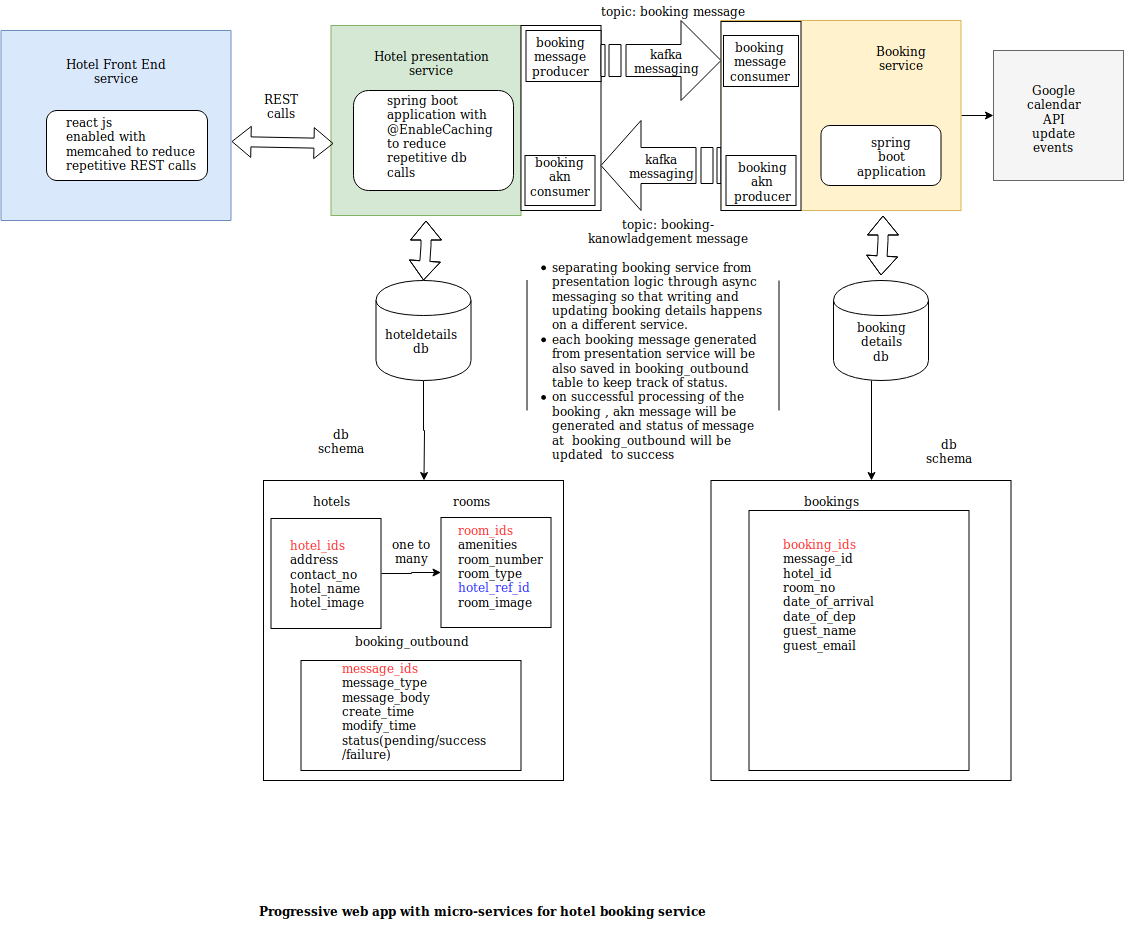

The diagram above was exported from draw.io. Its source (the exported page's mxGraphModel, read from the mxfile embedded in the PNG):
<mxGraphModel dx="840" dy="466" grid="1" gridSize="10" guides="1" tooltips="1" connect="1" arrows="1" fold="1" page="1" pageScale="1" pageWidth="1700" pageHeight="1100" math="0" shadow="0">
  <root>
    <mxCell id="0" />
    <mxCell id="1" parent="0" />
    <mxCell id="Zh8rdOwnBUmFdZTjrHBx-2" value="Text" style="text;html=1;strokeColor=none;fillColor=none;align=center;verticalAlign=middle;whiteSpace=wrap;rounded=0;" vertex="1" parent="1">
      <mxGeometry x="107.5" y="180" width="40" height="20" as="geometry" />
    </mxCell>
    <mxCell id="Zh8rdOwnBUmFdZTjrHBx-3" value="Text" style="text;html=1;strokeColor=none;fillColor=none;align=center;verticalAlign=middle;whiteSpace=wrap;rounded=0;" vertex="1" parent="1">
      <mxGeometry x="107.5" y="220" width="40" height="20" as="geometry" />
    </mxCell>
    <mxCell id="Zh8rdOwnBUmFdZTjrHBx-5" value="" style="verticalLabelPosition=bottom;verticalAlign=top;html=1;shape=mxgraph.basic.rect;fillColor=#dae8fc;fillColor2=none;strokeColor=#6c8ebf;strokeWidth=1;size=20;indent=5;" vertex="1" parent="1">
      <mxGeometry x="57.5" y="100" width="230" height="190" as="geometry" />
    </mxCell>
    <mxCell id="Zh8rdOwnBUmFdZTjrHBx-7" value="Hotel Front End service" style="text;html=1;strokeColor=none;fillColor=none;align=center;verticalAlign=middle;whiteSpace=wrap;rounded=0;" vertex="1" parent="1">
      <mxGeometry x="102.5" y="110" width="140" height="60" as="geometry" />
    </mxCell>
    <mxCell id="Zh8rdOwnBUmFdZTjrHBx-8" value="" style="rounded=1;whiteSpace=wrap;html=1;" vertex="1" parent="1">
      <mxGeometry x="103" y="180" width="161" height="70" as="geometry" />
    </mxCell>
    <mxCell id="Zh8rdOwnBUmFdZTjrHBx-9" value="&lt;div align=&quot;left&quot;&gt;react js&lt;/div&gt;&lt;div align=&quot;left&quot;&gt;enabled with memcahed to reduce repetitive REST calls &lt;br&gt;&lt;/div&gt;&lt;div align=&quot;left&quot;&gt;&lt;br&gt;&lt;/div&gt;" style="text;html=1;strokeColor=none;fillColor=none;align=center;verticalAlign=middle;whiteSpace=wrap;rounded=0;" vertex="1" parent="1">
      <mxGeometry x="122" y="195" width="140" height="50" as="geometry" />
    </mxCell>
    <mxCell id="Zh8rdOwnBUmFdZTjrHBx-10" value="" style="whiteSpace=wrap;html=1;aspect=fixed;fillColor=#d5e8d4;strokeColor=#82b366;" vertex="1" parent="1">
      <mxGeometry x="387.5" y="95" width="190" height="190" as="geometry" />
    </mxCell>
    <mxCell id="Zh8rdOwnBUmFdZTjrHBx-11" value="Hotel presentation service" style="text;html=1;strokeColor=none;fillColor=none;align=center;verticalAlign=middle;whiteSpace=wrap;rounded=0;" vertex="1" parent="1">
      <mxGeometry x="427.5" y="105" width="120" height="55" as="geometry" />
    </mxCell>
    <mxCell id="Zh8rdOwnBUmFdZTjrHBx-12" value="" style="rounded=1;whiteSpace=wrap;html=1;" vertex="1" parent="1">
      <mxGeometry x="410" y="160" width="160" height="100" as="geometry" />
    </mxCell>
    <mxCell id="Zh8rdOwnBUmFdZTjrHBx-13" value="&lt;div align=&quot;left&quot;&gt;spring boot application with &lt;span&gt;@EnableCaching to reduce repetitive db calls&lt;br&gt;&lt;/span&gt;&lt;/div&gt;" style="text;html=1;strokeColor=none;fillColor=none;align=center;verticalAlign=middle;whiteSpace=wrap;rounded=0;" vertex="1" parent="1">
      <mxGeometry x="442.5" y="190" width="110" height="30" as="geometry" />
    </mxCell>
    <mxCell id="Zh8rdOwnBUmFdZTjrHBx-60" style="edgeStyle=orthogonalEdgeStyle;rounded=0;orthogonalLoop=1;jettySize=auto;html=1;exitX=0.5;exitY=1;exitDx=0;exitDy=0;" edge="1" parent="1" source="Zh8rdOwnBUmFdZTjrHBx-14">
      <mxGeometry relative="1" as="geometry">
        <mxPoint x="480.5" y="550" as="targetPoint" />
      </mxGeometry>
    </mxCell>
    <mxCell id="Zh8rdOwnBUmFdZTjrHBx-14" value="" style="shape=cylinder;whiteSpace=wrap;html=1;boundedLbl=1;backgroundOutline=1;" vertex="1" parent="1">
      <mxGeometry x="432.5" y="350" width="95" height="100" as="geometry" />
    </mxCell>
    <mxCell id="Zh8rdOwnBUmFdZTjrHBx-15" value="hoteldetails db" style="text;html=1;strokeColor=none;fillColor=none;align=center;verticalAlign=middle;whiteSpace=wrap;rounded=0;" vertex="1" parent="1">
      <mxGeometry x="457.5" y="400" width="40" height="20" as="geometry" />
    </mxCell>
    <mxCell id="Zh8rdOwnBUmFdZTjrHBx-17" value="" style="shape=flexArrow;endArrow=classic;startArrow=classic;html=1;exitX=0.5;exitY=0;exitDx=0;exitDy=0;" edge="1" parent="1" source="Zh8rdOwnBUmFdZTjrHBx-14">
      <mxGeometry width="50" height="50" relative="1" as="geometry">
        <mxPoint x="452.5" y="345" as="sourcePoint" />
        <mxPoint x="482.5" y="290" as="targetPoint" />
        <Array as="points">
          <mxPoint x="482.5" y="315" />
        </Array>
      </mxGeometry>
    </mxCell>
    <mxCell id="Zh8rdOwnBUmFdZTjrHBx-19" value="" style="shape=flexArrow;endArrow=classic;startArrow=classic;html=1;exitX=1.004;exitY=0.584;exitDx=0;exitDy=0;exitPerimeter=0;entryX=0.011;entryY=0.621;entryDx=0;entryDy=0;entryPerimeter=0;" edge="1" parent="1" source="Zh8rdOwnBUmFdZTjrHBx-5" target="Zh8rdOwnBUmFdZTjrHBx-10">
      <mxGeometry width="50" height="50" relative="1" as="geometry">
        <mxPoint x="312.5" y="210" as="sourcePoint" />
        <mxPoint x="377.5" y="210" as="targetPoint" />
      </mxGeometry>
    </mxCell>
    <mxCell id="Zh8rdOwnBUmFdZTjrHBx-20" value="REST calls" style="text;html=1;strokeColor=none;fillColor=none;align=center;verticalAlign=middle;whiteSpace=wrap;rounded=0;" vertex="1" parent="1">
      <mxGeometry x="317.5" y="165" width="40" height="20" as="geometry" />
    </mxCell>
    <mxCell id="Zh8rdOwnBUmFdZTjrHBx-23" value="" style="rounded=0;whiteSpace=wrap;html=1;direction=south;" vertex="1" parent="1">
      <mxGeometry x="577.5" y="95" width="80" height="185" as="geometry" />
    </mxCell>
    <mxCell id="Zh8rdOwnBUmFdZTjrHBx-24" value="" style="rounded=0;whiteSpace=wrap;html=1;" vertex="1" parent="1">
      <mxGeometry x="582.5" y="100" width="75" height="51" as="geometry" />
    </mxCell>
    <mxCell id="Zh8rdOwnBUmFdZTjrHBx-26" value="booking message producer" style="text;html=1;strokeColor=none;fillColor=none;align=center;verticalAlign=middle;whiteSpace=wrap;rounded=0;" vertex="1" parent="1">
      <mxGeometry x="597.5" y="117.5" width="38" height="16" as="geometry" />
    </mxCell>
    <mxCell id="Zh8rdOwnBUmFdZTjrHBx-30" value="" style="rounded=0;whiteSpace=wrap;html=1;" vertex="1" parent="1">
      <mxGeometry x="581.5" y="225" width="70" height="50" as="geometry" />
    </mxCell>
    <mxCell id="Zh8rdOwnBUmFdZTjrHBx-32" value="" style="html=1;shadow=0;dashed=0;align=center;verticalAlign=middle;shape=mxgraph.arrows2.stripedArrow;dy=0.6;dx=40;notch=25;" vertex="1" parent="1">
      <mxGeometry x="657.5" y="90" width="120" height="80" as="geometry" />
    </mxCell>
    <mxCell id="Zh8rdOwnBUmFdZTjrHBx-94" style="edgeStyle=orthogonalEdgeStyle;rounded=0;orthogonalLoop=1;jettySize=auto;html=1;exitX=1;exitY=0.5;exitDx=0;exitDy=0;" edge="1" parent="1" source="Zh8rdOwnBUmFdZTjrHBx-33" target="Zh8rdOwnBUmFdZTjrHBx-95">
      <mxGeometry relative="1" as="geometry">
        <mxPoint x="1110" y="185" as="targetPoint" />
      </mxGeometry>
    </mxCell>
    <mxCell id="Zh8rdOwnBUmFdZTjrHBx-33" value="" style="rounded=0;whiteSpace=wrap;html=1;fillColor=#fff2cc;strokeColor=#d6b656;" vertex="1" parent="1">
      <mxGeometry x="777.5" y="90" width="240" height="190" as="geometry" />
    </mxCell>
    <mxCell id="Zh8rdOwnBUmFdZTjrHBx-34" value="" style="html=1;shadow=0;dashed=0;align=center;verticalAlign=middle;shape=mxgraph.arrows2.stripedArrow;dy=0.6;dx=40;notch=25;direction=west;" vertex="1" parent="1">
      <mxGeometry x="657.5" y="190" width="120" height="90" as="geometry" />
    </mxCell>
    <mxCell id="Zh8rdOwnBUmFdZTjrHBx-35" value="booking akn consumer" style="text;html=1;strokeColor=none;fillColor=none;align=center;verticalAlign=middle;whiteSpace=wrap;rounded=0;" vertex="1" parent="1">
      <mxGeometry x="596.5" y="235" width="40" height="20" as="geometry" />
    </mxCell>
    <mxCell id="Zh8rdOwnBUmFdZTjrHBx-37" value="Booking service" style="text;html=1;strokeColor=none;fillColor=none;align=center;verticalAlign=middle;whiteSpace=wrap;rounded=0;" vertex="1" parent="1">
      <mxGeometry x="937.5" y="117.5" width="40" height="20" as="geometry" />
    </mxCell>
    <mxCell id="Zh8rdOwnBUmFdZTjrHBx-40" value="" style="rounded=0;whiteSpace=wrap;html=1;direction=south;" vertex="1" parent="1">
      <mxGeometry x="777.5" y="91" width="80" height="189" as="geometry" />
    </mxCell>
    <mxCell id="Zh8rdOwnBUmFdZTjrHBx-41" value="" style="rounded=0;whiteSpace=wrap;html=1;" vertex="1" parent="1">
      <mxGeometry x="780" y="105" width="75" height="51" as="geometry" />
    </mxCell>
    <mxCell id="Zh8rdOwnBUmFdZTjrHBx-42" value="booking message consumer" style="text;html=1;strokeColor=none;fillColor=none;align=center;verticalAlign=middle;whiteSpace=wrap;rounded=0;" vertex="1" parent="1">
      <mxGeometry x="797.5" y="122.5" width="38" height="16" as="geometry" />
    </mxCell>
    <mxCell id="Zh8rdOwnBUmFdZTjrHBx-43" value="" style="rounded=0;whiteSpace=wrap;html=1;" vertex="1" parent="1">
      <mxGeometry x="782.5" y="225" width="70" height="50" as="geometry" />
    </mxCell>
    <mxCell id="Zh8rdOwnBUmFdZTjrHBx-44" value="booking akn producer" style="text;html=1;strokeColor=none;fillColor=none;align=center;verticalAlign=middle;whiteSpace=wrap;rounded=0;" vertex="1" parent="1">
      <mxGeometry x="798.5" y="240" width="40" height="20" as="geometry" />
    </mxCell>
    <mxCell id="Zh8rdOwnBUmFdZTjrHBx-45" value="" style="rounded=1;whiteSpace=wrap;html=1;" vertex="1" parent="1">
      <mxGeometry x="877.5" y="195" width="120" height="60" as="geometry" />
    </mxCell>
    <mxCell id="Zh8rdOwnBUmFdZTjrHBx-46" value="spring boot application" style="text;html=1;strokeColor=none;fillColor=none;align=center;verticalAlign=middle;whiteSpace=wrap;rounded=0;" vertex="1" parent="1">
      <mxGeometry x="917.5" y="210" width="60" height="30" as="geometry" />
    </mxCell>
    <mxCell id="Zh8rdOwnBUmFdZTjrHBx-47" value="" style="shape=cylinder;whiteSpace=wrap;html=1;boundedLbl=1;backgroundOutline=1;" vertex="1" parent="1">
      <mxGeometry x="890" y="350" width="95" height="100" as="geometry" />
    </mxCell>
    <mxCell id="Zh8rdOwnBUmFdZTjrHBx-48" value="booking details db" style="text;html=1;strokeColor=none;fillColor=none;align=center;verticalAlign=middle;whiteSpace=wrap;rounded=0;" vertex="1" parent="1">
      <mxGeometry x="917.5" y="400" width="40" height="20" as="geometry" />
    </mxCell>
    <mxCell id="Zh8rdOwnBUmFdZTjrHBx-49" value="" style="shape=flexArrow;endArrow=classic;startArrow=classic;html=1;exitX=0.5;exitY=0;exitDx=0;exitDy=0;" edge="1" parent="1">
      <mxGeometry width="50" height="50" relative="1" as="geometry">
        <mxPoint x="937.5" y="345" as="sourcePoint" />
        <mxPoint x="939.5" y="285" as="targetPoint" />
        <Array as="points">
          <mxPoint x="939.5" y="310" />
        </Array>
      </mxGeometry>
    </mxCell>
    <mxCell id="Zh8rdOwnBUmFdZTjrHBx-50" value="kafka messaging" style="text;html=1;strokeColor=none;fillColor=none;align=center;verticalAlign=middle;whiteSpace=wrap;rounded=0;" vertex="1" parent="1">
      <mxGeometry x="687.5" y="120" width="70" height="20" as="geometry" />
    </mxCell>
    <mxCell id="Zh8rdOwnBUmFdZTjrHBx-54" value="kafka messaging" style="text;html=1;strokeColor=none;fillColor=none;align=center;verticalAlign=middle;whiteSpace=wrap;rounded=0;" vertex="1" parent="1">
      <mxGeometry x="682.5" y="225" width="70" height="20" as="geometry" />
    </mxCell>
    <mxCell id="Zh8rdOwnBUmFdZTjrHBx-56" value="topic: booking message" style="text;html=1;strokeColor=none;fillColor=none;align=center;verticalAlign=middle;whiteSpace=wrap;rounded=0;" vertex="1" parent="1">
      <mxGeometry x="641.5" y="70" width="175" height="20" as="geometry" />
    </mxCell>
    <mxCell id="Zh8rdOwnBUmFdZTjrHBx-57" value="topic: booking-kanowladgement message" style="text;html=1;strokeColor=none;fillColor=none;align=center;verticalAlign=middle;whiteSpace=wrap;rounded=0;" vertex="1" parent="1">
      <mxGeometry x="636.5" y="290" width="175" height="20" as="geometry" />
    </mxCell>
    <mxCell id="Zh8rdOwnBUmFdZTjrHBx-61" value="" style="whiteSpace=wrap;html=1;aspect=fixed;" vertex="1" parent="1">
      <mxGeometry x="320" y="550" width="300" height="300" as="geometry" />
    </mxCell>
    <mxCell id="Zh8rdOwnBUmFdZTjrHBx-62" value="" style="whiteSpace=wrap;html=1;aspect=fixed;" vertex="1" parent="1">
      <mxGeometry x="327.5" y="588" width="110" height="110" as="geometry" />
    </mxCell>
    <mxCell id="Zh8rdOwnBUmFdZTjrHBx-63" value="" style="whiteSpace=wrap;html=1;aspect=fixed;" vertex="1" parent="1">
      <mxGeometry x="497.5" y="587" width="110" height="110" as="geometry" />
    </mxCell>
    <mxCell id="Zh8rdOwnBUmFdZTjrHBx-64" value="hotels" style="text;html=1;strokeColor=none;fillColor=none;align=center;verticalAlign=middle;whiteSpace=wrap;rounded=0;" vertex="1" parent="1">
      <mxGeometry x="367.5" y="560" width="40" height="20" as="geometry" />
    </mxCell>
    <mxCell id="Zh8rdOwnBUmFdZTjrHBx-65" value="rooms" style="text;html=1;strokeColor=none;fillColor=none;align=center;verticalAlign=middle;whiteSpace=wrap;rounded=0;" vertex="1" parent="1">
      <mxGeometry x="507.5" y="560" width="40" height="20" as="geometry" />
    </mxCell>
    <mxCell id="Zh8rdOwnBUmFdZTjrHBx-68" style="edgeStyle=orthogonalEdgeStyle;rounded=0;orthogonalLoop=1;jettySize=auto;html=1;exitX=1;exitY=0.5;exitDx=0;exitDy=0;" edge="1" parent="1" source="Zh8rdOwnBUmFdZTjrHBx-62" target="Zh8rdOwnBUmFdZTjrHBx-63">
      <mxGeometry relative="1" as="geometry">
        <mxPoint x="447.5" y="642" as="sourcePoint" />
      </mxGeometry>
    </mxCell>
    <mxCell id="Zh8rdOwnBUmFdZTjrHBx-66" value="&lt;div align=&quot;left&quot;&gt;&lt;font color=&quot;#FF3333&quot;&gt;hotel_ids&lt;/font&gt;&lt;br&gt;address&lt;br&gt;contact_no&lt;br&gt;hotel_name&lt;br&gt;hotel_image&lt;/div&gt;" style="text;html=1;strokeColor=none;fillColor=none;align=center;verticalAlign=middle;whiteSpace=wrap;rounded=0;" vertex="1" parent="1">
      <mxGeometry x="342.5" y="593" width="80" height="100" as="geometry" />
    </mxCell>
    <mxCell id="Zh8rdOwnBUmFdZTjrHBx-69" value="one to many" style="text;html=1;strokeColor=none;fillColor=none;align=center;verticalAlign=middle;whiteSpace=wrap;rounded=0;" vertex="1" parent="1">
      <mxGeometry x="437.5" y="610" width="60" height="20" as="geometry" />
    </mxCell>
    <mxCell id="Zh8rdOwnBUmFdZTjrHBx-70" value="&lt;div align=&quot;left&quot;&gt;&lt;font color=&quot;#FF3333&quot;&gt;room_ids&lt;/font&gt;&lt;br&gt;amenities&lt;br&gt;room_number&lt;br&gt;room_type&lt;br&gt;&lt;font color=&quot;#3333FF&quot;&gt;hotel_ref_id&lt;/font&gt;&lt;br&gt;room_image&lt;/div&gt;" style="text;html=1;strokeColor=none;fillColor=none;align=center;verticalAlign=middle;whiteSpace=wrap;rounded=0;" vertex="1" parent="1">
      <mxGeometry x="527.5" y="600" width="60" height="70" as="geometry" />
    </mxCell>
    <mxCell id="Zh8rdOwnBUmFdZTjrHBx-71" value="" style="rounded=0;whiteSpace=wrap;html=1;" vertex="1" parent="1">
      <mxGeometry x="357.5" y="730" width="220" height="110" as="geometry" />
    </mxCell>
    <mxCell id="Zh8rdOwnBUmFdZTjrHBx-72" value="booking_outbound" style="text;html=1;strokeColor=none;fillColor=none;align=center;verticalAlign=middle;whiteSpace=wrap;rounded=0;" vertex="1" parent="1">
      <mxGeometry x="447.5" y="700" width="40" height="20" as="geometry" />
    </mxCell>
    <mxCell id="Zh8rdOwnBUmFdZTjrHBx-73" value="&lt;div align=&quot;left&quot;&gt;&lt;font color=&quot;#FF3333&quot;&gt;message_ids&lt;/font&gt;&lt;/div&gt;&lt;div align=&quot;left&quot;&gt;message_type&lt;/div&gt;&lt;div align=&quot;left&quot;&gt;message_body&lt;/div&gt;&lt;div align=&quot;left&quot;&gt;create_time&lt;/div&gt;&lt;div align=&quot;left&quot;&gt;modify_time&lt;/div&gt;&lt;div align=&quot;left&quot;&gt;status(pending/success/failure)&lt;br&gt;&lt;/div&gt;" style="text;html=1;strokeColor=none;fillColor=none;align=center;verticalAlign=middle;whiteSpace=wrap;rounded=0;" vertex="1" parent="1">
      <mxGeometry x="397.5" y="740" width="160" height="80" as="geometry" />
    </mxCell>
    <mxCell id="Zh8rdOwnBUmFdZTjrHBx-74" style="edgeStyle=orthogonalEdgeStyle;rounded=0;orthogonalLoop=1;jettySize=auto;html=1;exitX=0.5;exitY=1;exitDx=0;exitDy=0;" edge="1" parent="1">
      <mxGeometry relative="1" as="geometry">
        <mxPoint x="928" y="550" as="targetPoint" />
        <mxPoint x="928" y="450" as="sourcePoint" />
      </mxGeometry>
    </mxCell>
    <mxCell id="Zh8rdOwnBUmFdZTjrHBx-75" value="" style="whiteSpace=wrap;html=1;aspect=fixed;" vertex="1" parent="1">
      <mxGeometry x="767.5" y="550" width="300" height="300" as="geometry" />
    </mxCell>
    <mxCell id="Zh8rdOwnBUmFdZTjrHBx-76" value="" style="rounded=0;whiteSpace=wrap;html=1;" vertex="1" parent="1">
      <mxGeometry x="805.5" y="580" width="220" height="260" as="geometry" />
    </mxCell>
    <mxCell id="Zh8rdOwnBUmFdZTjrHBx-82" value="bookings" style="text;html=1;strokeColor=none;fillColor=none;align=center;verticalAlign=middle;whiteSpace=wrap;rounded=0;" vertex="1" parent="1">
      <mxGeometry x="867.5" y="560" width="40" height="20" as="geometry" />
    </mxCell>
    <mxCell id="Zh8rdOwnBUmFdZTjrHBx-85" value="&lt;div&gt;&lt;font color=&quot;#FF3333&quot;&gt;booking_ids&lt;/font&gt;&lt;/div&gt;&lt;div&gt;message_id&lt;/div&gt;&lt;div&gt;hotel_id&lt;/div&gt;&lt;div&gt;room_no&lt;/div&gt;&lt;div&gt;date_of_arrival&lt;/div&gt;&lt;div&gt;date_of_dep&lt;/div&gt;&lt;div&gt;guest_name&lt;/div&gt;&lt;div&gt;guest_email&lt;br&gt;&lt;/div&gt;" style="text;html=1;" vertex="1" parent="1">
      <mxGeometry x="837.5" y="600" width="100" height="30" as="geometry" />
    </mxCell>
    <mxCell id="Zh8rdOwnBUmFdZTjrHBx-86" value="db schema" style="text;html=1;strokeColor=none;fillColor=none;align=center;verticalAlign=middle;whiteSpace=wrap;rounded=0;" vertex="1" parent="1">
      <mxGeometry x="377.5" y="500" width="40" height="20" as="geometry" />
    </mxCell>
    <mxCell id="Zh8rdOwnBUmFdZTjrHBx-87" value="db schema" style="text;html=1;strokeColor=none;fillColor=none;align=center;verticalAlign=middle;whiteSpace=wrap;rounded=0;" vertex="1" parent="1">
      <mxGeometry x="985" y="510" width="40" height="20" as="geometry" />
    </mxCell>
    <mxCell id="Zh8rdOwnBUmFdZTjrHBx-89" value="" style="shape=partialRectangle;whiteSpace=wrap;html=1;top=0;bottom=0;fillColor=none;" vertex="1" parent="1">
      <mxGeometry x="583.5" y="350" width="252" height="130" as="geometry" />
    </mxCell>
    <mxCell id="Zh8rdOwnBUmFdZTjrHBx-90" value="&lt;div align=&quot;left&quot;&gt;&lt;ul&gt;&lt;li&gt;separating booking service from presentation logic through async messaging so that writing and updating booking details happens on a different service. &lt;br&gt;&lt;/li&gt;&lt;li&gt;each booking message generated from presentation service will be also saved in booking_outbound table to keep track of status.&lt;br&gt;&lt;/li&gt;&lt;li&gt;on successful processing of the booking , akn message will be generated and status of message at&amp;nbsp; booking_outbound will be updated&amp;nbsp; to success&lt;br&gt;&lt;/li&gt;&lt;/ul&gt;&lt;/div&gt;" style="text;html=1;strokeColor=none;fillColor=none;align=center;verticalAlign=middle;whiteSpace=wrap;rounded=0;" vertex="1" parent="1">
      <mxGeometry x="568" y="370" width="252" height="120" as="geometry" />
    </mxCell>
    <mxCell id="Zh8rdOwnBUmFdZTjrHBx-93" value="&lt;b&gt;Progressive web app with micro-services for hotel booking service &lt;/b&gt;" style="text;html=1;strokeColor=none;fillColor=none;align=center;verticalAlign=middle;whiteSpace=wrap;rounded=0;" vertex="1" parent="1">
      <mxGeometry x="287.5" y="950" width="501" height="60" as="geometry" />
    </mxCell>
    <mxCell id="Zh8rdOwnBUmFdZTjrHBx-95" value="" style="rounded=0;whiteSpace=wrap;html=1;fillColor=#f5f5f5;strokeColor=#666666;fontColor=#333333;" vertex="1" parent="1">
      <mxGeometry x="1050" y="120" width="130" height="130" as="geometry" />
    </mxCell>
    <mxCell id="Zh8rdOwnBUmFdZTjrHBx-97" value="&lt;div&gt;Google calendar API&lt;/div&gt;&lt;div&gt;update events&lt;br&gt;&lt;/div&gt;" style="text;html=1;strokeColor=none;fillColor=none;align=center;verticalAlign=middle;whiteSpace=wrap;rounded=0;" vertex="1" parent="1">
      <mxGeometry x="1090" y="177.5" width="40" height="20" as="geometry" />
    </mxCell>
  </root>
</mxGraphModel>